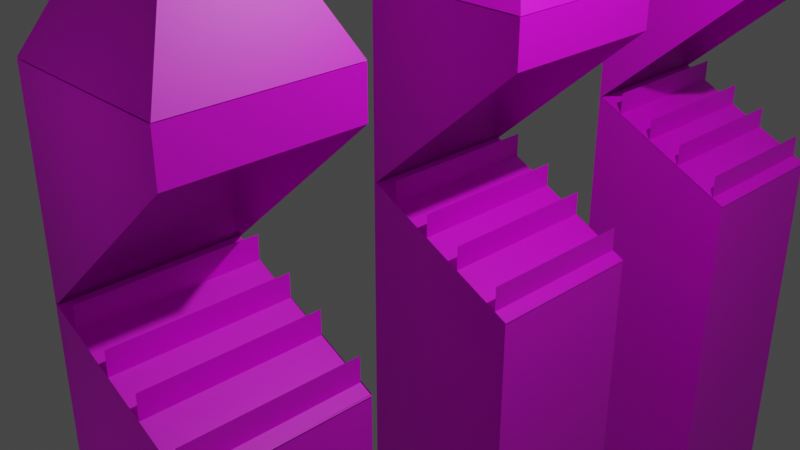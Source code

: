# Source: tower.blend  (saved by Blender 3.4.6; exported with 4.5.12 LTS)
import bpy
from mathutils import Matrix  # noqa: F401  (used for matrix-valued properties, if any)

bpy.ops.wm.read_factory_settings(use_empty=True)
scene = bpy.context.scene
scene.name = 'Scene'

# ---- collections
col_collection = bpy.data.collections.new('Collection'); scene.collection.children.link(col_collection)

# ---- images (referenced by path relative to the original .blend; pixels are not part of the script)
import os
ASSET_DIR = os.environ.get("B2B_ASSET_DIR", "")  # directory of the original .blend (textures are referenced by path, not embedded)
HERE = os.path.dirname(os.path.abspath(__file__))  # packed textures are extracted next to this script under _unpacked/

def load_image(name, relpath, width, height, colorspace="sRGB"):
    """Load a texture the original file referenced (path relative to the .blend, or extracted next to this script)."""
    p = next((c for c in (os.path.join(HERE, relpath), os.path.join(ASSET_DIR, relpath)) if relpath and os.path.exists(c)), "")
    if p:
        img = bpy.data.images.load(p, check_existing=True)
        img.name = name
    else:  # same state as the original file: an image datablock whose file is absent (Cycles renders it pink)
        img = bpy.data.images.new(name, width, height)
        img.source = "FILE"
        img.filepath = "//" + (relpath or name)
    img.colorspace_settings.name = colorspace
    return img
img_seat_jpeg = load_image('seat.jpeg', 'seat.jpeg', 1024, 1024, 'sRGB')
img_huffle_jpg = load_image('huffle.jpg', 'huffle.jpg', 1024, 1024, 'sRGB')
img_seat_jpeg_001 = load_image('seat.jpeg.001', 'seat.jpeg', 1024, 1024, 'sRGB')
img_slytherin_png = load_image('slytherin.png', 'slytherin.png', 1024, 1024, 'sRGB')
img_seat_jpeg_002 = load_image('seat.jpeg.002', 'seat.jpeg', 1024, 1024, 'sRGB')
img_griff_jpg = load_image('griff.jpg', 'griff.jpg', 1024, 1024, 'sRGB')
img_seat_jpeg_003 = load_image('seat.jpeg.003', 'seat.jpeg', 1024, 1024, 'sRGB')
img_raven_jpg_002 = load_image('raven.jpg.002', 'raven.jpg', 1024, 1024, 'sRGB')

# ---- materials (node trees are filled in below, after node groups)
mat_material_005 = bpy.data.materials.new('Material.005')
mat_material_005.use_transparent_shadow = False
mat_material = bpy.data.materials.new('Material')
mat_material.use_transparent_shadow = False
mat_material_004 = bpy.data.materials.new('Material.004')
mat_material_004.use_transparent_shadow = False
mat_material_006 = bpy.data.materials.new('Material.006')
mat_material_006.use_transparent_shadow = False
mat_material_007 = bpy.data.materials.new('Material.007')
mat_material_007.use_transparent_shadow = False
mat_material_001 = bpy.data.materials.new('Material.001')
mat_material_001.use_transparent_shadow = False
mat_material_011 = bpy.data.materials.new('Material.011')
mat_material_011.use_transparent_shadow = False
mat_material_012 = bpy.data.materials.new('Material.012')
mat_material_012.use_transparent_shadow = False
mat_material_013 = bpy.data.materials.new('Material.013')
mat_material_013.use_transparent_shadow = False
mat_material_014 = bpy.data.materials.new('Material.014')
mat_material_014.use_transparent_shadow = False
mat_material_015 = bpy.data.materials.new('Material.015')
mat_material_015.use_transparent_shadow = False
mat_material_008 = bpy.data.materials.new('Material.008')
mat_material_008.use_transparent_shadow = False
mat_material_016 = bpy.data.materials.new('Material.016')
mat_material_016.use_transparent_shadow = False
mat_material_017 = bpy.data.materials.new('Material.017')
mat_material_017.use_transparent_shadow = False
mat_material_018 = bpy.data.materials.new('Material.018')
mat_material_018.use_transparent_shadow = False
mat_material_019 = bpy.data.materials.new('Material.019')
mat_material_019.use_transparent_shadow = False
mat_material_020 = bpy.data.materials.new('Material.020')
mat_material_020.use_transparent_shadow = False
mat_material_010 = bpy.data.materials.new('Material.010')
mat_material_010.use_transparent_shadow = False
mat_material_021 = bpy.data.materials.new('Material.021')
mat_material_021.use_transparent_shadow = False
mat_material_022 = bpy.data.materials.new('Material.022')
mat_material_022.use_transparent_shadow = False
mat_material_023 = bpy.data.materials.new('Material.023')
mat_material_023.use_transparent_shadow = False
mat_material_024 = bpy.data.materials.new('Material.024')
mat_material_024.use_transparent_shadow = False
mat_material_025 = bpy.data.materials.new('Material.025')
mat_material_025.use_transparent_shadow = False
mat_material_009 = bpy.data.materials.new('Material.009')
mat_material_009.use_transparent_shadow = False

# ---- material node trees
mat_material_005.use_nodes = True; mat_material_005.node_tree.nodes.clear()
_N = mat_material_005.node_tree.nodes; _L = mat_material_005.node_tree.links
n0 = _N.new('ShaderNodeBsdfPrincipled'); n0.name = 'Principled BSDF'; n0.location = (10, 300)
n0.distribution = 'GGX'
n0.subsurface_method = 'RANDOM_WALK_SKIN'
n0.inputs[3].default_value = 1.45
n0.inputs[27].default_value = (0.0, 0.0, 0.0, 1.0)
n0.inputs[28].default_value = 1.0
n1 = _N.new('ShaderNodeOutputMaterial'); n1.name = 'Material Output'; n1.location = (300, 300)
n2 = _N.new('ShaderNodeTexImage'); n2.name = 'Image Texture'; n2.location = (-280, 280)
n2.image = img_seat_jpeg
_L.new(n0.outputs[0], n1.inputs[0])
_L.new(n2.outputs[0], n0.inputs[0])
n1.is_active_output = True
mat_material.use_nodes = True; mat_material.node_tree.nodes.clear()
_N = mat_material.node_tree.nodes; _L = mat_material.node_tree.links
n0 = _N.new('ShaderNodeBsdfPrincipled'); n0.name = 'Principled BSDF'; n0.location = (10, 300)
n0.distribution = 'GGX'
n0.subsurface_method = 'RANDOM_WALK_SKIN'
n0.inputs[3].default_value = 1.45
n0.inputs[27].default_value = (0.0, 0.0, 0.0, 1.0)
n0.inputs[28].default_value = 1.0
n1 = _N.new('ShaderNodeOutputMaterial'); n1.name = 'Material Output'; n1.location = (300, 300)
n2 = _N.new('ShaderNodeTexImage'); n2.name = 'Image Texture'; n2.location = (-280, 280)
n2.image = img_seat_jpeg
_L.new(n0.outputs[0], n1.inputs[0])
_L.new(n2.outputs[0], n0.inputs[0])
n1.is_active_output = True
mat_material_004.use_nodes = True; mat_material_004.node_tree.nodes.clear()
_N = mat_material_004.node_tree.nodes; _L = mat_material_004.node_tree.links
n0 = _N.new('ShaderNodeBsdfPrincipled'); n0.name = 'Principled BSDF'; n0.location = (10, 300)
n0.distribution = 'GGX'
n0.subsurface_method = 'RANDOM_WALK_SKIN'
n0.inputs[3].default_value = 1.45
n0.inputs[27].default_value = (0.0, 0.0, 0.0, 1.0)
n0.inputs[28].default_value = 1.0
n1 = _N.new('ShaderNodeOutputMaterial'); n1.name = 'Material Output'; n1.location = (300, 300)
n2 = _N.new('ShaderNodeTexImage'); n2.name = 'Image Texture'; n2.location = (-280, 280)
n2.image = img_seat_jpeg
_L.new(n0.outputs[0], n1.inputs[0])
_L.new(n2.outputs[0], n0.inputs[0])
n1.is_active_output = True
mat_material_006.use_nodes = True; mat_material_006.node_tree.nodes.clear()
_N = mat_material_006.node_tree.nodes; _L = mat_material_006.node_tree.links
n0 = _N.new('ShaderNodeBsdfPrincipled'); n0.name = 'Principled BSDF'; n0.location = (10, 300)
n0.distribution = 'GGX'
n0.subsurface_method = 'RANDOM_WALK_SKIN'
n0.inputs[3].default_value = 1.45
n0.inputs[27].default_value = (0.0, 0.0, 0.0, 1.0)
n0.inputs[28].default_value = 1.0
n1 = _N.new('ShaderNodeOutputMaterial'); n1.name = 'Material Output'; n1.location = (300, 300)
n2 = _N.new('ShaderNodeTexImage'); n2.name = 'Image Texture'; n2.location = (-280, 280)
n2.image = img_seat_jpeg
_L.new(n0.outputs[0], n1.inputs[0])
_L.new(n2.outputs[0], n0.inputs[0])
n1.is_active_output = True
mat_material_007.use_nodes = True; mat_material_007.node_tree.nodes.clear()
_N = mat_material_007.node_tree.nodes; _L = mat_material_007.node_tree.links
n0 = _N.new('ShaderNodeBsdfPrincipled'); n0.name = 'Principled BSDF'; n0.location = (10, 300)
n0.distribution = 'GGX'
n0.subsurface_method = 'RANDOM_WALK_SKIN'
n0.inputs[3].default_value = 1.45
n0.inputs[27].default_value = (0.0, 0.0, 0.0, 1.0)
n0.inputs[28].default_value = 1.0
n1 = _N.new('ShaderNodeOutputMaterial'); n1.name = 'Material Output'; n1.location = (300, 300)
n2 = _N.new('ShaderNodeTexImage'); n2.name = 'Image Texture'; n2.location = (-280, 280)
n2.image = img_seat_jpeg
_L.new(n0.outputs[0], n1.inputs[0])
_L.new(n2.outputs[0], n0.inputs[0])
n1.is_active_output = True
mat_material_001.use_nodes = True; mat_material_001.node_tree.nodes.clear()
_N = mat_material_001.node_tree.nodes; _L = mat_material_001.node_tree.links
n0 = _N.new('ShaderNodeBsdfPrincipled'); n0.name = 'Principled BSDF'; n0.location = (10, 300)
n0.distribution = 'GGX'
n0.subsurface_method = 'RANDOM_WALK_SKIN'
n0.inputs[3].default_value = 1.45
n0.inputs[27].default_value = (0.0, 0.0, 0.0, 1.0)
n0.inputs[28].default_value = 1.0
n1 = _N.new('ShaderNodeOutputMaterial'); n1.name = 'Material Output'; n1.location = (300, 300)
n2 = _N.new('ShaderNodeTexImage'); n2.name = 'Image Texture'; n2.location = (-280, 280)
n2.image = img_huffle_jpg
_L.new(n0.outputs[0], n1.inputs[0])
_L.new(n2.outputs[0], n0.inputs[0])
n1.is_active_output = True
mat_material_011.use_nodes = True; mat_material_011.node_tree.nodes.clear()
_N = mat_material_011.node_tree.nodes; _L = mat_material_011.node_tree.links
n0 = _N.new('ShaderNodeBsdfPrincipled'); n0.name = 'Principled BSDF'; n0.location = (10, 300)
n0.distribution = 'GGX'
n0.subsurface_method = 'RANDOM_WALK_SKIN'
n0.inputs[3].default_value = 1.45
n0.inputs[27].default_value = (0.0, 0.0, 0.0, 1.0)
n0.inputs[28].default_value = 1.0
n1 = _N.new('ShaderNodeOutputMaterial'); n1.name = 'Material Output'; n1.location = (300, 300)
n2 = _N.new('ShaderNodeTexImage'); n2.name = 'Image Texture'; n2.location = (-280, 280)
n2.image = img_seat_jpeg_001
_L.new(n0.outputs[0], n1.inputs[0])
_L.new(n2.outputs[0], n0.inputs[0])
n1.is_active_output = True
mat_material_012.use_nodes = True; mat_material_012.node_tree.nodes.clear()
_N = mat_material_012.node_tree.nodes; _L = mat_material_012.node_tree.links
n0 = _N.new('ShaderNodeBsdfPrincipled'); n0.name = 'Principled BSDF'; n0.location = (10, 300)
n0.distribution = 'GGX'
n0.subsurface_method = 'RANDOM_WALK_SKIN'
n0.inputs[3].default_value = 1.45
n0.inputs[27].default_value = (0.0, 0.0, 0.0, 1.0)
n0.inputs[28].default_value = 1.0
n1 = _N.new('ShaderNodeOutputMaterial'); n1.name = 'Material Output'; n1.location = (300, 300)
n2 = _N.new('ShaderNodeTexImage'); n2.name = 'Image Texture'; n2.location = (-280, 280)
n2.image = img_seat_jpeg_001
_L.new(n0.outputs[0], n1.inputs[0])
_L.new(n2.outputs[0], n0.inputs[0])
n1.is_active_output = True
mat_material_013.use_nodes = True; mat_material_013.node_tree.nodes.clear()
_N = mat_material_013.node_tree.nodes; _L = mat_material_013.node_tree.links
n0 = _N.new('ShaderNodeBsdfPrincipled'); n0.name = 'Principled BSDF'; n0.location = (10, 300)
n0.distribution = 'GGX'
n0.subsurface_method = 'RANDOM_WALK_SKIN'
n0.inputs[3].default_value = 1.45
n0.inputs[27].default_value = (0.0, 0.0, 0.0, 1.0)
n0.inputs[28].default_value = 1.0
n1 = _N.new('ShaderNodeOutputMaterial'); n1.name = 'Material Output'; n1.location = (300, 300)
n2 = _N.new('ShaderNodeTexImage'); n2.name = 'Image Texture'; n2.location = (-280, 280)
n2.image = img_seat_jpeg_001
_L.new(n0.outputs[0], n1.inputs[0])
_L.new(n2.outputs[0], n0.inputs[0])
n1.is_active_output = True
mat_material_014.use_nodes = True; mat_material_014.node_tree.nodes.clear()
_N = mat_material_014.node_tree.nodes; _L = mat_material_014.node_tree.links
n0 = _N.new('ShaderNodeBsdfPrincipled'); n0.name = 'Principled BSDF'; n0.location = (10, 300)
n0.distribution = 'GGX'
n0.subsurface_method = 'RANDOM_WALK_SKIN'
n0.inputs[3].default_value = 1.45
n0.inputs[27].default_value = (0.0, 0.0, 0.0, 1.0)
n0.inputs[28].default_value = 1.0
n1 = _N.new('ShaderNodeOutputMaterial'); n1.name = 'Material Output'; n1.location = (300, 300)
n2 = _N.new('ShaderNodeTexImage'); n2.name = 'Image Texture'; n2.location = (-280, 280)
n2.image = img_seat_jpeg_001
_L.new(n0.outputs[0], n1.inputs[0])
_L.new(n2.outputs[0], n0.inputs[0])
n1.is_active_output = True
mat_material_015.use_nodes = True; mat_material_015.node_tree.nodes.clear()
_N = mat_material_015.node_tree.nodes; _L = mat_material_015.node_tree.links
n0 = _N.new('ShaderNodeBsdfPrincipled'); n0.name = 'Principled BSDF'; n0.location = (10, 300)
n0.distribution = 'GGX'
n0.subsurface_method = 'RANDOM_WALK_SKIN'
n0.inputs[3].default_value = 1.45
n0.inputs[27].default_value = (0.0, 0.0, 0.0, 1.0)
n0.inputs[28].default_value = 1.0
n1 = _N.new('ShaderNodeOutputMaterial'); n1.name = 'Material Output'; n1.location = (300, 300)
n2 = _N.new('ShaderNodeTexImage'); n2.name = 'Image Texture'; n2.location = (-280, 280)
n2.image = img_seat_jpeg_001
_L.new(n0.outputs[0], n1.inputs[0])
_L.new(n2.outputs[0], n0.inputs[0])
n1.is_active_output = True
mat_material_008.use_nodes = True; mat_material_008.node_tree.nodes.clear()
_N = mat_material_008.node_tree.nodes; _L = mat_material_008.node_tree.links
n0 = _N.new('ShaderNodeBsdfPrincipled'); n0.name = 'Principled BSDF'; n0.location = (10, 300)
n0.distribution = 'GGX'
n0.subsurface_method = 'RANDOM_WALK_SKIN'
n0.inputs[3].default_value = 1.45
n0.inputs[27].default_value = (0.0, 0.0, 0.0, 1.0)
n0.inputs[28].default_value = 1.0
n1 = _N.new('ShaderNodeOutputMaterial'); n1.name = 'Material Output'; n1.location = (300, 300)
n2 = _N.new('ShaderNodeTexImage'); n2.name = 'Image Texture'; n2.location = (-280, 280)
n2.image = img_slytherin_png
_L.new(n0.outputs[0], n1.inputs[0])
_L.new(n2.outputs[0], n0.inputs[0])
n1.is_active_output = True
mat_material_016.use_nodes = True; mat_material_016.node_tree.nodes.clear()
_N = mat_material_016.node_tree.nodes; _L = mat_material_016.node_tree.links
n0 = _N.new('ShaderNodeBsdfPrincipled'); n0.name = 'Principled BSDF'; n0.location = (10, 300)
n0.distribution = 'GGX'
n0.subsurface_method = 'RANDOM_WALK_SKIN'
n0.inputs[3].default_value = 1.45
n0.inputs[27].default_value = (0.0, 0.0, 0.0, 1.0)
n0.inputs[28].default_value = 1.0
n1 = _N.new('ShaderNodeOutputMaterial'); n1.name = 'Material Output'; n1.location = (300, 300)
n2 = _N.new('ShaderNodeTexImage'); n2.name = 'Image Texture'; n2.location = (-280, 280)
n2.image = img_seat_jpeg_002
_L.new(n0.outputs[0], n1.inputs[0])
_L.new(n2.outputs[0], n0.inputs[0])
n1.is_active_output = True
mat_material_017.use_nodes = True; mat_material_017.node_tree.nodes.clear()
_N = mat_material_017.node_tree.nodes; _L = mat_material_017.node_tree.links
n0 = _N.new('ShaderNodeBsdfPrincipled'); n0.name = 'Principled BSDF'; n0.location = (10, 300)
n0.distribution = 'GGX'
n0.subsurface_method = 'RANDOM_WALK_SKIN'
n0.inputs[3].default_value = 1.45
n0.inputs[27].default_value = (0.0, 0.0, 0.0, 1.0)
n0.inputs[28].default_value = 1.0
n1 = _N.new('ShaderNodeOutputMaterial'); n1.name = 'Material Output'; n1.location = (300, 300)
n2 = _N.new('ShaderNodeTexImage'); n2.name = 'Image Texture'; n2.location = (-280, 280)
n2.image = img_seat_jpeg_002
_L.new(n0.outputs[0], n1.inputs[0])
_L.new(n2.outputs[0], n0.inputs[0])
n1.is_active_output = True
mat_material_018.use_nodes = True; mat_material_018.node_tree.nodes.clear()
_N = mat_material_018.node_tree.nodes; _L = mat_material_018.node_tree.links
n0 = _N.new('ShaderNodeBsdfPrincipled'); n0.name = 'Principled BSDF'; n0.location = (10, 300)
n0.distribution = 'GGX'
n0.subsurface_method = 'RANDOM_WALK_SKIN'
n0.inputs[3].default_value = 1.45
n0.inputs[27].default_value = (0.0, 0.0, 0.0, 1.0)
n0.inputs[28].default_value = 1.0
n1 = _N.new('ShaderNodeOutputMaterial'); n1.name = 'Material Output'; n1.location = (300, 300)
n2 = _N.new('ShaderNodeTexImage'); n2.name = 'Image Texture'; n2.location = (-280, 280)
n2.image = img_seat_jpeg_002
_L.new(n0.outputs[0], n1.inputs[0])
_L.new(n2.outputs[0], n0.inputs[0])
n1.is_active_output = True
mat_material_019.use_nodes = True; mat_material_019.node_tree.nodes.clear()
_N = mat_material_019.node_tree.nodes; _L = mat_material_019.node_tree.links
n0 = _N.new('ShaderNodeBsdfPrincipled'); n0.name = 'Principled BSDF'; n0.location = (10, 300)
n0.distribution = 'GGX'
n0.subsurface_method = 'RANDOM_WALK_SKIN'
n0.inputs[3].default_value = 1.45
n0.inputs[27].default_value = (0.0, 0.0, 0.0, 1.0)
n0.inputs[28].default_value = 1.0
n1 = _N.new('ShaderNodeOutputMaterial'); n1.name = 'Material Output'; n1.location = (300, 300)
n2 = _N.new('ShaderNodeTexImage'); n2.name = 'Image Texture'; n2.location = (-280, 280)
n2.image = img_seat_jpeg_002
_L.new(n0.outputs[0], n1.inputs[0])
_L.new(n2.outputs[0], n0.inputs[0])
n1.is_active_output = True
mat_material_020.use_nodes = True; mat_material_020.node_tree.nodes.clear()
_N = mat_material_020.node_tree.nodes; _L = mat_material_020.node_tree.links
n0 = _N.new('ShaderNodeBsdfPrincipled'); n0.name = 'Principled BSDF'; n0.location = (10, 300)
n0.distribution = 'GGX'
n0.subsurface_method = 'RANDOM_WALK_SKIN'
n0.inputs[3].default_value = 1.45
n0.inputs[27].default_value = (0.0, 0.0, 0.0, 1.0)
n0.inputs[28].default_value = 1.0
n1 = _N.new('ShaderNodeOutputMaterial'); n1.name = 'Material Output'; n1.location = (300, 300)
n2 = _N.new('ShaderNodeTexImage'); n2.name = 'Image Texture'; n2.location = (-280, 280)
n2.image = img_seat_jpeg_002
_L.new(n0.outputs[0], n1.inputs[0])
_L.new(n2.outputs[0], n0.inputs[0])
n1.is_active_output = True
mat_material_010.use_nodes = True; mat_material_010.node_tree.nodes.clear()
_N = mat_material_010.node_tree.nodes; _L = mat_material_010.node_tree.links
n0 = _N.new('ShaderNodeBsdfPrincipled'); n0.name = 'Principled BSDF'; n0.location = (10, 300)
n0.distribution = 'GGX'
n0.subsurface_method = 'RANDOM_WALK_SKIN'
n0.inputs[3].default_value = 1.45
n0.inputs[27].default_value = (0.0, 0.0, 0.0, 1.0)
n0.inputs[28].default_value = 1.0
n1 = _N.new('ShaderNodeOutputMaterial'); n1.name = 'Material Output'; n1.location = (300, 300)
n2 = _N.new('ShaderNodeTexImage'); n2.name = 'Image Texture'; n2.location = (-280, 280)
n2.image = img_griff_jpg
_L.new(n0.outputs[0], n1.inputs[0])
_L.new(n2.outputs[0], n0.inputs[0])
n1.is_active_output = True
mat_material_021.use_nodes = True; mat_material_021.node_tree.nodes.clear()
_N = mat_material_021.node_tree.nodes; _L = mat_material_021.node_tree.links
n0 = _N.new('ShaderNodeBsdfPrincipled'); n0.name = 'Principled BSDF'; n0.location = (10, 300)
n0.distribution = 'GGX'
n0.subsurface_method = 'RANDOM_WALK_SKIN'
n0.inputs[3].default_value = 1.45
n0.inputs[27].default_value = (0.0, 0.0, 0.0, 1.0)
n0.inputs[28].default_value = 1.0
n1 = _N.new('ShaderNodeOutputMaterial'); n1.name = 'Material Output'; n1.location = (300, 300)
n2 = _N.new('ShaderNodeTexImage'); n2.name = 'Image Texture'; n2.location = (-280, 280)
n2.image = img_seat_jpeg_003
_L.new(n0.outputs[0], n1.inputs[0])
_L.new(n2.outputs[0], n0.inputs[0])
n1.is_active_output = True
mat_material_022.use_nodes = True; mat_material_022.node_tree.nodes.clear()
_N = mat_material_022.node_tree.nodes; _L = mat_material_022.node_tree.links
n0 = _N.new('ShaderNodeBsdfPrincipled'); n0.name = 'Principled BSDF'; n0.location = (10, 300)
n0.distribution = 'GGX'
n0.subsurface_method = 'RANDOM_WALK_SKIN'
n0.inputs[3].default_value = 1.45
n0.inputs[27].default_value = (0.0, 0.0, 0.0, 1.0)
n0.inputs[28].default_value = 1.0
n1 = _N.new('ShaderNodeOutputMaterial'); n1.name = 'Material Output'; n1.location = (300, 300)
n2 = _N.new('ShaderNodeTexImage'); n2.name = 'Image Texture'; n2.location = (-280, 280)
n2.image = img_seat_jpeg_003
_L.new(n0.outputs[0], n1.inputs[0])
_L.new(n2.outputs[0], n0.inputs[0])
n1.is_active_output = True
mat_material_023.use_nodes = True; mat_material_023.node_tree.nodes.clear()
_N = mat_material_023.node_tree.nodes; _L = mat_material_023.node_tree.links
n0 = _N.new('ShaderNodeBsdfPrincipled'); n0.name = 'Principled BSDF'; n0.location = (10, 300)
n0.distribution = 'GGX'
n0.subsurface_method = 'RANDOM_WALK_SKIN'
n0.inputs[3].default_value = 1.45
n0.inputs[27].default_value = (0.0, 0.0, 0.0, 1.0)
n0.inputs[28].default_value = 1.0
n1 = _N.new('ShaderNodeOutputMaterial'); n1.name = 'Material Output'; n1.location = (300, 300)
n2 = _N.new('ShaderNodeTexImage'); n2.name = 'Image Texture'; n2.location = (-280, 280)
n2.image = img_seat_jpeg_003
_L.new(n0.outputs[0], n1.inputs[0])
_L.new(n2.outputs[0], n0.inputs[0])
n1.is_active_output = True
mat_material_024.use_nodes = True; mat_material_024.node_tree.nodes.clear()
_N = mat_material_024.node_tree.nodes; _L = mat_material_024.node_tree.links
n0 = _N.new('ShaderNodeBsdfPrincipled'); n0.name = 'Principled BSDF'; n0.location = (10, 300)
n0.distribution = 'GGX'
n0.subsurface_method = 'RANDOM_WALK_SKIN'
n0.inputs[3].default_value = 1.45
n0.inputs[27].default_value = (0.0, 0.0, 0.0, 1.0)
n0.inputs[28].default_value = 1.0
n1 = _N.new('ShaderNodeOutputMaterial'); n1.name = 'Material Output'; n1.location = (300, 300)
n2 = _N.new('ShaderNodeTexImage'); n2.name = 'Image Texture'; n2.location = (-280, 280)
n2.image = img_seat_jpeg_003
_L.new(n0.outputs[0], n1.inputs[0])
_L.new(n2.outputs[0], n0.inputs[0])
n1.is_active_output = True
mat_material_025.use_nodes = True; mat_material_025.node_tree.nodes.clear()
_N = mat_material_025.node_tree.nodes; _L = mat_material_025.node_tree.links
n0 = _N.new('ShaderNodeBsdfPrincipled'); n0.name = 'Principled BSDF'; n0.location = (10, 300)
n0.distribution = 'GGX'
n0.subsurface_method = 'RANDOM_WALK_SKIN'
n0.inputs[3].default_value = 1.45
n0.inputs[27].default_value = (0.0, 0.0, 0.0, 1.0)
n0.inputs[28].default_value = 1.0
n1 = _N.new('ShaderNodeOutputMaterial'); n1.name = 'Material Output'; n1.location = (300, 300)
n2 = _N.new('ShaderNodeTexImage'); n2.name = 'Image Texture'; n2.location = (-280, 280)
n2.image = img_seat_jpeg_003
_L.new(n0.outputs[0], n1.inputs[0])
_L.new(n2.outputs[0], n0.inputs[0])
n1.is_active_output = True
mat_material_009.use_nodes = True; mat_material_009.node_tree.nodes.clear()
_N = mat_material_009.node_tree.nodes; _L = mat_material_009.node_tree.links
n0 = _N.new('ShaderNodeBsdfPrincipled'); n0.name = 'Principled BSDF'; n0.location = (10, 300)
n0.distribution = 'GGX'
n0.subsurface_method = 'RANDOM_WALK_SKIN'
n0.inputs[3].default_value = 1.45
n0.inputs[27].default_value = (0.0, 0.0, 0.0, 1.0)
n0.inputs[28].default_value = 1.0
n1 = _N.new('ShaderNodeOutputMaterial'); n1.name = 'Material Output'; n1.location = (300, 300)
n2 = _N.new('ShaderNodeTexImage'); n2.name = 'Image Texture'; n2.location = (-280, 280)
n2.image = img_raven_jpg_002
_L.new(n0.outputs[0], n1.inputs[0])
_L.new(n2.outputs[0], n0.inputs[0])
n1.is_active_output = True

# ---- world
world_world = bpy.data.worlds.new('World'); scene.world = world_world
world_world.use_nodes = True; world_world.node_tree.nodes.clear()
_N = world_world.node_tree.nodes; _L = world_world.node_tree.links
n0 = _N.new('ShaderNodeOutputWorld'); n0.name = 'World Output'; n0.location = (300, 300)
n1 = _N.new('ShaderNodeBackground'); n1.name = 'Background'; n1.location = (10, 300)
n1.inputs[0].default_value = (0.05088, 0.05088, 0.05088, 1.0)
_L.new(n1.outputs[0], n0.inputs[0])
n0.is_active_output = True
world_world.color = (0.05088, 0.05088, 0.05088)
world_world.use_sun_shadow = False
world_world.sun_shadow_jitter_overblur = 0.0

# ---- cameras
cam_camera = bpy.data.cameras.new('Camera')
cam_camera.clip_end = 100.0
cam_camera.ortho_scale = 7.314

# ---- lights
light_light = bpy.data.lights.new('Light', 'POINT')
light_light.transmission_factor = 0.0
light_light.energy = 1000.0
light_light.shadow_soft_size = 0.1
light_light.shadow_maximum_resolution = 0.006
light_light.use_absolute_resolution = True

# ---- meshes
me_plane_005 = bpy.data.meshes.new('Plane.005')
me_plane_005.from_pydata([(-1.0, -1.0, 0.0), (1.0, -1.0, 0.0), (-1.0, 1.0, 0.0), (1.0, 1.0, 0.0), (-0.1085, -1.0, -0.3164), (6.148, -1.0, 1.651), (-0.1085, 1.0, -0.3164), (6.148, 1.0, 1.651), (3.688, -1.0, 1.495), (5.688, -1.0, 1.495), (3.688, 1.0, 1.495), (5.688, 1.0, 1.495), (0.5684, -1.0, 0.4822), (2.568, -1.0, 0.4822), (0.5684, 1.0, 0.4822), (2.568, 1.0, 0.4822), (1.977, -1.0, 0.9404), (3.977, -1.0, 0.9404), (1.977, 1.0, 0.9404), (3.977, 1.0, 0.9404), (-34.03, -0.04836, 0.641), (-32.34, 1.953, 0.641), (-30.9, -0.04602, 0.641), (44.02, -0.9942, -0.359), (44.02, 1.006, -0.359), (44.02, -0.9942, 1.641), (44.02, 1.006, 1.641), (-0.1196, 1.006, -0.359), (6.048, 1.006, 1.641), (-0.2222, -0.9942, -0.359), (6.17, -0.9942, 1.641), (-15.3, 1.003, 1.643), (-15.3, -0.9966, 1.639), (-15.3, 1.008, -0.3566), (-15.3, -0.9918, -0.3614), (0.0676, -0.9918, -0.3614), (0.1896, 1.008, -0.3566), (-11.8, 1.003, 1.643), (-11.82, -0.9966, 1.639), (-15.39, -0.9942, -0.359), (-28.72, 0.005792, 0.641), (-15.39, 1.006, -0.359), (-15.39, -0.9942, 1.641), (-15.39, 1.006, 1.641), (-27.32, 0.05579, 0.641), (-31.32, 0.05579, 0.641), (-27.32, 0.05483, 0.6507), (-31.32, 0.05483, 0.6507), (-27.32, 0.05199, 0.6601), (-31.32, 0.05199, 0.6601), (-27.32, 0.04737, 0.6688), (-31.32, 0.04737, 0.6688), (-27.32, 0.04115, 0.6763), (-31.32, 0.04115, 0.6763), (-27.32, 0.03357, 0.6825), (-31.32, 0.03357, 0.6825), (-27.32, 0.02493, 0.6872), (-31.32, 0.02493, 0.6872), (-27.32, 0.01555, 0.69), (-31.32, 0.01555, 0.69), (-27.32, 0.005792, 0.691), (-31.32, 0.005792, 0.691), (-27.32, -0.003963, 0.69), (-31.32, -0.003963, 0.69), (-27.32, -0.01334, 0.6872), (-31.32, -0.01334, 0.6872), (-27.32, -0.02199, 0.6825), (-31.32, -0.02199, 0.6825), (-27.32, -0.02956, 0.6763), (-31.32, -0.02956, 0.6763), (-27.32, -0.03578, 0.6688), (-31.32, -0.03578, 0.6688), (-27.32, -0.0404, 0.6601), (-31.32, -0.0404, 0.6601), (-27.32, -0.04325, 0.6507), (-31.32, -0.04325, 0.6507), (-27.32, -0.04421, 0.641), (-31.32, -0.04421, 0.641), (-27.32, -0.04325, 0.6312), (-31.32, -0.04325, 0.6312), (-27.32, -0.0404, 0.6218), (-31.32, -0.0404, 0.6218), (-27.32, -0.03578, 0.6132), (-31.32, -0.03578, 0.6132), (-27.32, -0.02956, 0.6056), (-31.32, -0.02956, 0.6056), (-27.32, -0.02199, 0.5994), (-31.32, -0.02199, 0.5994), (-27.32, -0.01334, 0.5948), (-31.32, -0.01334, 0.5948), (-27.32, -0.003963, 0.5919), (-31.32, -0.003963, 0.5919), (-27.32, 0.005792, 0.591), (-31.32, 0.005792, 0.591), (-27.32, 0.01555, 0.5919), (-31.32, 0.01555, 0.5919), (-27.32, 0.02493, 0.5948), (-31.32, 0.02493, 0.5948), (-27.32, 0.03357, 0.5994), (-31.32, 0.03357, 0.5994), (-27.32, 0.04115, 0.6056), (-31.32, 0.04115, 0.6056), (-27.32, 0.04737, 0.6132), (-31.32, 0.04737, 0.6132), (-27.32, 0.05199, 0.6218), (-31.32, 0.05199, 0.6218), (-27.32, 0.05483, 0.6312), (-31.32, 0.05483, 0.6312)], [], [(0, 1, 3, 2), (4, 5, 7, 6), (8, 9, 11, 10), (12, 13, 15, 14), (16, 17, 19, 18), (21, 20, 22), (23, 29, 27, 24), (24, 27, 28, 26), (26, 28, 30, 25), (25, 30, 29, 23), (24, 26, 25, 23), (34, 32, 31, 33), (36, 35, 34, 33), (37, 36, 33, 31), (38, 37, 31, 32), (38, 32, 34, 35), (39, 40, 41), (41, 40, 43), (43, 40, 42), (42, 40, 39), (41, 43, 42, 39), (44, 45, 47, 46), (46, 47, 49, 48), (48, 49, 51, 50), (50, 51, 53, 52), (52, 53, 55, 54), (54, 55, 57, 56), (56, 57, 59, 58), (58, 59, 61, 60), (60, 61, 63, 62), (62, 63, 65, 64), (64, 65, 67, 66), (66, 67, 69, 68), (68, 69, 71, 70), (70, 71, 73, 72), (72, 73, 75, 74), (74, 75, 77, 76), (76, 77, 79, 78), (78, 79, 81, 80), (80, 81, 83, 82), (82, 83, 85, 84), (84, 85, 87, 86), (86, 87, 89, 88), (88, 89, 91, 90), (90, 91, 93, 92), (92, 93, 95, 94), (94, 95, 97, 96), (96, 97, 99, 98), (98, 99, 101, 100), (100, 101, 103, 102), (102, 103, 105, 104), (47, 45, 107, 105, 103, 101, 99, 97, 95, 93, 91, 89, 87, 85, 83, 81, 79, 77, 75, 73, 71, 69, 67, 65, 63, 61, 59, 57, 55, 53, 51, 49), (104, 105, 107, 106), (106, 107, 45, 44), (44, 46, 48, 50, 52, 54, 56, 58, 60, 62, 64, 66, 68, 70, 72, 74, 76, 78, 80, 82, 84, 86, 88, 90, 92, 94, 96, 98, 100, 102, 104, 106)])
me_plane_005.polygons.foreach_set('material_index', [0, 1, 2, 3, 4, 5, 5, 5, 5, 5, 5, 5, 5, 5, 5, 5, 5, 5, 5, 5, 5, 5, 5, 5, 5, 5, 5, 5, 5, 5, 5, 5, 5, 5, 5, 5, 5, 5, 5, 5, 5, 5, 5, 5, 5, 5, 5, 5, 5, 5, 5, 5, 5, 5, 5])
_uv = me_plane_005.uv_layers.new(name='UVMap')
_uv.uv.foreach_set('vector', [0.0, 0.0, 1.0, 0.0, 1.0, 1.0, 0.0, 1.0, 0.0, 0.0, 1.0, 0.0, 1.0, 1.0, 0.0, 1.0, 0.0, 0.0, 1.0, 0.0, 1.0, 1.0, 0.0, 1.0, 0.0, 0.0, 1.0, 0.0, 1.0, 1.0, 0.0, 1.0, 0.0, 0.0, 1.0, 0.0, 1.0, 1.0, 0.0, 1.0, 0.0, 0.4257, 1.0, 0.294, 1.0, 0.5286, 0.375, 0.0, 0.5824, 0.0, 0.5819, 0.25, 0.375, 0.25, 0.375, 0.25, 0.5819, 0.25, 0.553, 0.5, 0.375, 0.5, 0.375, 0.5, 0.553, 0.5, 0.5524, 0.75, 0.375, 0.75, 0.375, 0.75, 0.5524, 0.75, 0.5824, 1.0, 0.375, 1.0, 0.125, 0.5, 0.375, 0.5, 0.375, 0.75, 0.125, 0.75, 0.625, 0.5, 0.875, 0.5, 0.875, 0.75, 0.625, 0.75, 0.5524, 0.75, 0.553, 0.5, 0.625, 0.5, 0.625, 0.75, 0.6086, 1.0, 0.5524, 0.75, 0.625, 0.75, 0.625, 1.0, 0.6087, 0.25, 0.6086, 0.0, 0.625, 0.0, 0.625, 0.25, 0.6087, 0.25, 0.625, 0.25, 0.625, 0.5, 0.553, 0.5, 0.375, 0.0, 0.625, 0.25, 0.375, 0.25, 0.375, 0.25, 0.625, 0.5, 0.375, 0.5, 0.375, 0.5, 0.625, 0.75, 0.375, 0.75, 0.375, 0.75, 0.625, 1.0, 0.375, 1.0, 0.125, 0.5, 0.375, 0.5, 0.375, 0.75, 0.125, 0.75, 1.0, 0.5, 1.0, 1.0, 0.9688, 1.0, 0.9688, 0.5, 0.9688, 0.5, 0.9688, 1.0, 0.9375, 1.0, 0.9375, 0.5, 0.9375, 0.5, 0.9375, 1.0, 0.9062, 1.0, 0.9062, 0.5, 0.9062, 0.5, 0.9062, 1.0, 0.875, 1.0, 0.875, 0.5, 0.875, 0.5, 0.875, 1.0, 0.8438, 1.0, 0.8438, 0.5, 0.8438, 0.5, 0.8438, 1.0, 0.8125, 1.0, 0.8125, 0.5, 0.8125, 0.5, 0.8125, 1.0, 0.7812, 1.0, 0.7812, 0.5, 0.7812, 0.5, 0.7812, 1.0, 0.75, 1.0, 0.75, 0.5, 0.75, 0.5, 0.75, 1.0, 0.7188, 1.0, 0.7188, 0.5, 0.7188, 0.5, 0.7188, 1.0, 0.6875, 1.0, 0.6875, 0.5, 0.6875, 0.5, 0.6875, 1.0, 0.6562, 1.0, 0.6562, 0.5, 0.6562, 0.5, 0.6562, 1.0, 0.625, 1.0, 0.625, 0.5, 0.625, 0.5, 0.625, 1.0, 0.5938, 1.0, 0.5938, 0.5, 0.5938, 0.5, 0.5938, 1.0, 0.5625, 1.0, 0.5625, 0.5, 0.5625, 0.5, 0.5625, 1.0, 0.5312, 1.0, 0.5312, 0.5, 0.5312, 0.5, 0.5312, 1.0, 0.5, 1.0, 0.5, 0.5, 0.5, 0.5, 0.5, 1.0, 0.4688, 1.0, 0.4688, 0.5, 0.4688, 0.5, 0.4688, 1.0, 0.4375, 1.0, 0.4375, 0.5, 0.4375, 0.5, 0.4375, 1.0, 0.4062, 1.0, 0.4062, 0.5, 0.4062, 0.5, 0.4062, 1.0, 0.375, 1.0, 0.375, 0.5, 0.375, 0.5, 0.375, 1.0, 0.3438, 1.0, 0.3438, 0.5, 0.3438, 0.5, 0.3438, 1.0, 0.3125, 1.0, 0.3125, 0.5, 0.3125, 0.5, 0.3125, 1.0, 0.2812, 1.0, 0.2812, 0.5, 0.2812, 0.5, 0.2812, 1.0, 0.25, 1.0, 0.25, 0.5, 0.25, 0.5, 0.25, 1.0, 0.2188, 1.0, 0.2188, 0.5, 0.2188, 0.5, 0.2188, 1.0, 0.1875, 1.0, 0.1875, 0.5, 0.1875, 0.5, 0.1875, 1.0, 0.1562, 1.0, 0.1562, 0.5, 0.1562, 0.5, 0.1562, 1.0, 0.125, 1.0, 0.125, 0.5, 0.125, 0.5, 0.125, 1.0, 0.09375, 1.0, 0.09375, 0.5, 0.09375, 0.5, 0.09375, 1.0, 0.0625, 1.0, 0.0625, 0.5, 0.2968, 0.4854, 0.25, 0.49, 0.2032, 0.4854, 0.1582, 0.4717, 0.1167, 0.4496, 0.08029, 0.4197, 0.05045, 0.3833, 0.02827, 0.3418, 0.01461, 0.2968, 0.01, 0.25, 0.01461, 0.2032, 0.02827, 0.1582, 0.05045, 0.1167, 0.08029, 0.08029, 0.1167, 0.05045, 0.1582, 0.02827, 0.2032, 0.01461, 0.25, 0.01, 0.2968, 0.01461, 0.3418, 0.02827, 0.3833, 0.05045, 0.4197, 0.08029, 0.4496, 0.1167, 0.4717, 0.1582, 0.4854, 0.2032, 0.49, 0.25, 0.4854, 0.2968, 0.4717, 0.3418, 0.4496, 0.3833, 0.4197, 0.4197, 0.3833, 0.4496, 0.3418, 0.4717, 0.0625, 0.5, 0.0625, 1.0, 0.03125, 1.0, 0.03125, 0.5, 0.03125, 0.5, 0.03125, 1.0, 0.0, 1.0, 0.0, 0.5, 0.75, 0.49, 0.7968, 0.4854, 0.8418, 0.4717, 0.8833, 0.4496, 0.9197, 0.4197, 0.9496, 0.3833, 0.9717, 0.3418, 0.9854, 0.2968, 0.99, 0.25, 0.9854, 0.2032, 0.9717, 0.1582, 0.9496, 0.1167, 0.9197, 0.08029, 0.8833, 0.05045, 0.8418, 0.02827, 0.7968, 0.01461, 0.75, 0.01, 0.7032, 0.01461, 0.6582, 0.02827, 0.6167, 0.05045, 0.5803, 0.08029, 0.5504, 0.1167, 0.5283, 0.1582, 0.5146, 0.2032, 0.51, 0.25, 0.5146, 0.2968, 0.5283, 0.3418, 0.5504, 0.3833, 0.5803, 0.4197, 0.6167, 0.4496, 0.6582, 0.4717, 0.7032, 0.4854])
me_plane_005.materials.append(mat_material_005)
me_plane_005.materials.append(mat_material)
me_plane_005.materials.append(mat_material_004)
me_plane_005.materials.append(mat_material_006)
me_plane_005.materials.append(mat_material_007)
me_plane_005.materials.append(mat_material_001)
me_plane_005.update()
me_plane_011 = bpy.data.meshes.new('Plane.011')
me_plane_011.from_pydata([(-1.0, -1.0, 0.0), (1.0, -1.0, 0.0), (-1.0, 1.0, 0.0), (1.0, 1.0, 0.0), (-0.1085, -1.0, -0.3164), (6.148, -1.0, 1.651), (-0.1085, 1.0, -0.3164), (6.148, 1.0, 1.651), (3.688, -1.0, 1.495), (5.688, -1.0, 1.495), (3.688, 1.0, 1.495), (5.688, 1.0, 1.495), (0.5684, -1.0, 0.4822), (2.568, -1.0, 0.4822), (0.5684, 1.0, 0.4822), (2.568, 1.0, 0.4822), (1.977, -1.0, 0.9404), (3.977, -1.0, 0.9404), (1.977, 1.0, 0.9404), (3.977, 1.0, 0.9404), (-34.03, -0.04453, 0.641), (-32.34, 1.957, 0.641), (-30.9, -0.04219, 0.641), (44.02, -0.9904, -0.359), (44.02, 1.01, -0.359), (44.02, -0.9904, 1.641), (44.02, 1.01, 1.641), (-0.1196, 1.01, -0.359), (6.048, 1.01, 1.641), (-0.2222, -0.9904, -0.359), (6.17, -0.9904, 1.641), (-15.3, 1.007, 1.643), (-15.3, -0.9928, 1.639), (-15.3, 1.012, -0.3566), (-15.3, -0.988, -0.3614), (0.0676, -0.988, -0.3614), (0.1896, 1.012, -0.3566), (-11.8, 1.007, 1.643), (-11.82, -0.9928, 1.639), (-15.39, -0.9904, -0.359), (-28.72, 0.009622, 0.641), (-15.39, 1.01, -0.359), (-15.39, -0.9904, 1.641), (-15.39, 1.01, 1.641), (-27.32, 0.05962, 0.641), (-31.32, 0.05962, 0.641), (-27.32, 0.05866, 0.6507), (-31.32, 0.05866, 0.6507), (-27.32, 0.05582, 0.6601), (-31.32, 0.05582, 0.6601), (-27.32, 0.0512, 0.6688), (-31.32, 0.0512, 0.6688), (-27.32, 0.04498, 0.6763), (-31.32, 0.04498, 0.6763), (-27.32, 0.0374, 0.6825), (-31.32, 0.0374, 0.6825), (-27.32, 0.02876, 0.6872), (-31.32, 0.02876, 0.6872), (-27.32, 0.01938, 0.69), (-31.32, 0.01938, 0.69), (-27.32, 0.009622, 0.691), (-31.32, 0.009622, 0.691), (-27.32, -0.0001327, 0.69), (-31.32, -0.0001327, 0.69), (-27.32, -0.009512, 0.6872), (-31.32, -0.009512, 0.6872), (-27.32, -0.01816, 0.6825), (-31.32, -0.01816, 0.6825), (-27.32, -0.02573, 0.6763), (-31.32, -0.02573, 0.6763), (-27.32, -0.03195, 0.6688), (-31.32, -0.03195, 0.6688), (-27.32, -0.03657, 0.6601), (-31.32, -0.03657, 0.6601), (-27.32, -0.03942, 0.6507), (-31.32, -0.03942, 0.6507), (-27.32, -0.04038, 0.641), (-31.32, -0.04038, 0.641), (-27.32, -0.03942, 0.6312), (-31.32, -0.03942, 0.6312), (-27.32, -0.03657, 0.6218), (-31.32, -0.03657, 0.6218), (-27.32, -0.03195, 0.6132), (-31.32, -0.03195, 0.6132), (-27.32, -0.02573, 0.6056), (-31.32, -0.02573, 0.6056), (-27.32, -0.01816, 0.5994), (-31.32, -0.01816, 0.5994), (-27.32, -0.009512, 0.5948), (-31.32, -0.009512, 0.5948), (-27.32, -0.0001327, 0.5919), (-31.32, -0.0001327, 0.5919), (-27.32, 0.009622, 0.591), (-31.32, 0.009622, 0.591), (-27.32, 0.01938, 0.5919), (-31.32, 0.01938, 0.5919), (-27.32, 0.02876, 0.5948), (-31.32, 0.02876, 0.5948), (-27.32, 0.0374, 0.5994), (-31.32, 0.0374, 0.5994), (-27.32, 0.04498, 0.6056), (-31.32, 0.04498, 0.6056), (-27.32, 0.0512, 0.6132), (-31.32, 0.0512, 0.6132), (-27.32, 0.05582, 0.6218), (-31.32, 0.05582, 0.6218), (-27.32, 0.05866, 0.6312), (-31.32, 0.05866, 0.6312)], [], [(0, 1, 3, 2), (4, 5, 7, 6), (8, 9, 11, 10), (12, 13, 15, 14), (16, 17, 19, 18), (21, 20, 22), (23, 29, 27, 24), (24, 27, 28, 26), (26, 28, 30, 25), (25, 30, 29, 23), (24, 26, 25, 23), (34, 32, 31, 33), (36, 35, 34, 33), (37, 36, 33, 31), (38, 37, 31, 32), (38, 32, 34, 35), (39, 40, 41), (41, 40, 43), (43, 40, 42), (42, 40, 39), (41, 43, 42, 39), (44, 45, 47, 46), (46, 47, 49, 48), (48, 49, 51, 50), (50, 51, 53, 52), (52, 53, 55, 54), (54, 55, 57, 56), (56, 57, 59, 58), (58, 59, 61, 60), (60, 61, 63, 62), (62, 63, 65, 64), (64, 65, 67, 66), (66, 67, 69, 68), (68, 69, 71, 70), (70, 71, 73, 72), (72, 73, 75, 74), (74, 75, 77, 76), (76, 77, 79, 78), (78, 79, 81, 80), (80, 81, 83, 82), (82, 83, 85, 84), (84, 85, 87, 86), (86, 87, 89, 88), (88, 89, 91, 90), (90, 91, 93, 92), (92, 93, 95, 94), (94, 95, 97, 96), (96, 97, 99, 98), (98, 99, 101, 100), (100, 101, 103, 102), (102, 103, 105, 104), (47, 45, 107, 105, 103, 101, 99, 97, 95, 93, 91, 89, 87, 85, 83, 81, 79, 77, 75, 73, 71, 69, 67, 65, 63, 61, 59, 57, 55, 53, 51, 49), (104, 105, 107, 106), (106, 107, 45, 44), (44, 46, 48, 50, 52, 54, 56, 58, 60, 62, 64, 66, 68, 70, 72, 74, 76, 78, 80, 82, 84, 86, 88, 90, 92, 94, 96, 98, 100, 102, 104, 106)])
me_plane_011.polygons.foreach_set('material_index', [0, 1, 2, 3, 4, 5, 5, 5, 5, 5, 5, 5, 5, 5, 5, 5, 5, 5, 5, 5, 5, 5, 5, 5, 5, 5, 5, 5, 5, 5, 5, 5, 5, 5, 5, 5, 5, 5, 5, 5, 5, 5, 5, 5, 5, 5, 5, 5, 5, 5, 5, 5, 5, 5, 5])
_uv = me_plane_011.uv_layers.new(name='UVMap')
_uv.uv.foreach_set('vector', [0.0, 0.0, 1.0, 0.0, 1.0, 1.0, 0.0, 1.0, 0.0, 0.0, 1.0, 0.0, 1.0, 1.0, 0.0, 1.0, 0.0, 0.0, 1.0, 0.0, 1.0, 1.0, 0.0, 1.0, 0.0, 0.0, 1.0, 0.0, 1.0, 1.0, 0.0, 1.0, 0.0, 0.0, 1.0, 0.0, 1.0, 1.0, 0.0, 1.0, 0.0, 0.4257, 1.0, 0.294, 1.0, 0.5286, 0.375, 0.0, 0.5824, 0.0, 0.5819, 0.25, 0.375, 0.25, 0.375, 0.25, 0.5819, 0.25, 0.553, 0.5, 0.375, 0.5, 0.375, 0.5, 0.553, 0.5, 0.5524, 0.75, 0.375, 0.75, 0.375, 0.75, 0.5524, 0.75, 0.5824, 1.0, 0.375, 1.0, 0.125, 0.5, 0.375, 0.5, 0.375, 0.75, 0.125, 0.75, 0.625, 0.5, 0.875, 0.5, 0.875, 0.75, 0.625, 0.75, 0.5524, 0.75, 0.553, 0.5, 0.625, 0.5, 0.625, 0.75, 0.6086, 1.0, 0.5524, 0.75, 0.625, 0.75, 0.625, 1.0, 0.6087, 0.25, 0.6086, 0.0, 0.625, 0.0, 0.625, 0.25, 0.6087, 0.25, 0.625, 0.25, 0.625, 0.5, 0.553, 0.5, 0.375, 0.0, 0.625, 0.25, 0.375, 0.25, 0.375, 0.25, 0.625, 0.5, 0.375, 0.5, 0.375, 0.5, 0.625, 0.75, 0.375, 0.75, 0.375, 0.75, 0.625, 1.0, 0.375, 1.0, 0.125, 0.5, 0.375, 0.5, 0.375, 0.75, 0.125, 0.75, 1.0, 0.5, 1.0, 1.0, 0.9688, 1.0, 0.9688, 0.5, 0.9688, 0.5, 0.9688, 1.0, 0.9375, 1.0, 0.9375, 0.5, 0.9375, 0.5, 0.9375, 1.0, 0.9062, 1.0, 0.9062, 0.5, 0.9062, 0.5, 0.9062, 1.0, 0.875, 1.0, 0.875, 0.5, 0.875, 0.5, 0.875, 1.0, 0.8438, 1.0, 0.8438, 0.5, 0.8438, 0.5, 0.8438, 1.0, 0.8125, 1.0, 0.8125, 0.5, 0.8125, 0.5, 0.8125, 1.0, 0.7812, 1.0, 0.7812, 0.5, 0.7812, 0.5, 0.7812, 1.0, 0.75, 1.0, 0.75, 0.5, 0.75, 0.5, 0.75, 1.0, 0.7188, 1.0, 0.7188, 0.5, 0.7188, 0.5, 0.7188, 1.0, 0.6875, 1.0, 0.6875, 0.5, 0.6875, 0.5, 0.6875, 1.0, 0.6562, 1.0, 0.6562, 0.5, 0.6562, 0.5, 0.6562, 1.0, 0.625, 1.0, 0.625, 0.5, 0.625, 0.5, 0.625, 1.0, 0.5938, 1.0, 0.5938, 0.5, 0.5938, 0.5, 0.5938, 1.0, 0.5625, 1.0, 0.5625, 0.5, 0.5625, 0.5, 0.5625, 1.0, 0.5312, 1.0, 0.5312, 0.5, 0.5312, 0.5, 0.5312, 1.0, 0.5, 1.0, 0.5, 0.5, 0.5, 0.5, 0.5, 1.0, 0.4688, 1.0, 0.4688, 0.5, 0.4688, 0.5, 0.4688, 1.0, 0.4375, 1.0, 0.4375, 0.5, 0.4375, 0.5, 0.4375, 1.0, 0.4062, 1.0, 0.4062, 0.5, 0.4062, 0.5, 0.4062, 1.0, 0.375, 1.0, 0.375, 0.5, 0.375, 0.5, 0.375, 1.0, 0.3438, 1.0, 0.3438, 0.5, 0.3438, 0.5, 0.3438, 1.0, 0.3125, 1.0, 0.3125, 0.5, 0.3125, 0.5, 0.3125, 1.0, 0.2812, 1.0, 0.2812, 0.5, 0.2812, 0.5, 0.2812, 1.0, 0.25, 1.0, 0.25, 0.5, 0.25, 0.5, 0.25, 1.0, 0.2188, 1.0, 0.2188, 0.5, 0.2188, 0.5, 0.2188, 1.0, 0.1875, 1.0, 0.1875, 0.5, 0.1875, 0.5, 0.1875, 1.0, 0.1562, 1.0, 0.1562, 0.5, 0.1562, 0.5, 0.1562, 1.0, 0.125, 1.0, 0.125, 0.5, 0.125, 0.5, 0.125, 1.0, 0.09375, 1.0, 0.09375, 0.5, 0.09375, 0.5, 0.09375, 1.0, 0.0625, 1.0, 0.0625, 0.5, 0.2968, 0.4854, 0.25, 0.49, 0.2032, 0.4854, 0.1582, 0.4717, 0.1167, 0.4496, 0.08029, 0.4197, 0.05045, 0.3833, 0.02827, 0.3418, 0.01461, 0.2968, 0.01, 0.25, 0.01461, 0.2032, 0.02827, 0.1582, 0.05045, 0.1167, 0.08029, 0.08029, 0.1167, 0.05045, 0.1582, 0.02827, 0.2032, 0.01461, 0.25, 0.01, 0.2968, 0.01461, 0.3418, 0.02827, 0.3833, 0.05045, 0.4197, 0.08029, 0.4496, 0.1167, 0.4717, 0.1582, 0.4854, 0.2032, 0.49, 0.25, 0.4854, 0.2968, 0.4717, 0.3418, 0.4496, 0.3833, 0.4197, 0.4197, 0.3833, 0.4496, 0.3418, 0.4717, 0.0625, 0.5, 0.0625, 1.0, 0.03125, 1.0, 0.03125, 0.5, 0.03125, 0.5, 0.03125, 1.0, 0.0, 1.0, 0.0, 0.5, 0.75, 0.49, 0.7968, 0.4854, 0.8418, 0.4717, 0.8833, 0.4496, 0.9197, 0.4197, 0.9496, 0.3833, 0.9717, 0.3418, 0.9854, 0.2968, 0.99, 0.25, 0.9854, 0.2032, 0.9717, 0.1582, 0.9496, 0.1167, 0.9197, 0.08029, 0.8833, 0.05045, 0.8418, 0.02827, 0.7968, 0.01461, 0.75, 0.01, 0.7032, 0.01461, 0.6582, 0.02827, 0.6167, 0.05045, 0.5803, 0.08029, 0.5504, 0.1167, 0.5283, 0.1582, 0.5146, 0.2032, 0.51, 0.25, 0.5146, 0.2968, 0.5283, 0.3418, 0.5504, 0.3833, 0.5803, 0.4197, 0.6167, 0.4496, 0.6582, 0.4717, 0.7032, 0.4854])
me_plane_011.materials.append(mat_material_011)
me_plane_011.materials.append(mat_material_012)
me_plane_011.materials.append(mat_material_013)
me_plane_011.materials.append(mat_material_014)
me_plane_011.materials.append(mat_material_015)
me_plane_011.materials.append(mat_material_008)
me_plane_011.update()
me_plane_012 = bpy.data.meshes.new('Plane.012')
me_plane_012.from_pydata([(-1.0, -1.0, 0.0), (1.0, -1.0, 0.0), (-1.0, 1.0, 0.0), (1.0, 1.0, 0.0), (-0.1085, -1.0, -0.3164), (6.148, -1.0, 1.651), (-0.1085, 1.0, -0.3164), (6.148, 1.0, 1.651), (3.688, -1.0, 1.495), (5.688, -1.0, 1.495), (3.688, 1.0, 1.495), (5.688, 1.0, 1.495), (0.5684, -1.0, 0.4822), (2.568, -1.0, 0.4822), (0.5684, 1.0, 0.4822), (2.568, 1.0, 0.4822), (1.977, -1.0, 0.9404), (3.977, -1.0, 0.9404), (1.977, 1.0, 0.9404), (3.977, 1.0, 0.9404), (-34.03, -0.06264, 0.641), (-32.34, 1.939, 0.641), (-30.9, -0.06029, 0.641), (44.02, -1.008, -0.359), (44.02, 0.9915, -0.359), (44.02, -1.008, 1.641), (44.02, 0.9915, 1.641), (-0.1196, 0.9915, -0.359), (6.048, 0.9915, 1.641), (-0.2222, -1.008, -0.359), (6.17, -1.008, 1.641), (-15.3, 0.9891, 1.643), (-15.3, -1.011, 1.639), (-15.3, 0.9939, -0.3566), (-15.3, -1.006, -0.3614), (0.0676, -1.006, -0.3614), (0.1896, 0.9939, -0.3566), (-11.8, 0.9891, 1.643), (-11.82, -1.011, 1.639), (-15.39, -1.008, -0.359), (-28.72, -0.008481, 0.641), (-15.39, 0.9915, -0.359), (-15.39, -1.008, 1.641), (-15.39, 0.9915, 1.641), (-27.32, 0.04152, 0.641), (-31.32, 0.04152, 0.641), (-27.32, 0.04056, 0.6507), (-31.32, 0.04056, 0.6507), (-27.32, 0.03771, 0.6601), (-31.32, 0.03771, 0.6601), (-27.32, 0.03309, 0.6688), (-31.32, 0.03309, 0.6688), (-27.32, 0.02687, 0.6763), (-31.32, 0.02687, 0.6763), (-27.32, 0.0193, 0.6825), (-31.32, 0.0193, 0.6825), (-27.32, 0.01065, 0.6872), (-31.32, 0.01065, 0.6872), (-27.32, 0.001274, 0.69), (-31.32, 0.001274, 0.69), (-27.32, -0.008481, 0.691), (-31.32, -0.008481, 0.691), (-27.32, -0.01824, 0.69), (-31.32, -0.01824, 0.69), (-27.32, -0.02761, 0.6872), (-31.32, -0.02761, 0.6872), (-27.32, -0.03626, 0.6825), (-31.32, -0.03626, 0.6825), (-27.32, -0.04384, 0.6763), (-31.32, -0.04384, 0.6763), (-27.32, -0.05005, 0.6688), (-31.32, -0.05005, 0.6688), (-27.32, -0.05467, 0.6601), (-31.32, -0.05467, 0.6601), (-27.32, -0.05752, 0.6507), (-31.32, -0.05752, 0.6507), (-27.32, -0.05848, 0.641), (-31.32, -0.05848, 0.641), (-27.32, -0.05752, 0.6312), (-31.32, -0.05752, 0.6312), (-27.32, -0.05467, 0.6218), (-31.32, -0.05467, 0.6218), (-27.32, -0.05005, 0.6132), (-31.32, -0.05005, 0.6132), (-27.32, -0.04384, 0.6056), (-31.32, -0.04384, 0.6056), (-27.32, -0.03626, 0.5994), (-31.32, -0.03626, 0.5994), (-27.32, -0.02761, 0.5948), (-31.32, -0.02761, 0.5948), (-27.32, -0.01824, 0.5919), (-31.32, -0.01824, 0.5919), (-27.32, -0.008481, 0.591), (-31.32, -0.008481, 0.591), (-27.32, 0.001274, 0.5919), (-31.32, 0.001274, 0.5919), (-27.32, 0.01065, 0.5948), (-31.32, 0.01065, 0.5948), (-27.32, 0.0193, 0.5994), (-31.32, 0.0193, 0.5994), (-27.32, 0.02687, 0.6056), (-31.32, 0.02687, 0.6056), (-27.32, 0.03309, 0.6132), (-31.32, 0.03309, 0.6132), (-27.32, 0.03771, 0.6218), (-31.32, 0.03771, 0.6218), (-27.32, 0.04056, 0.6312), (-31.32, 0.04056, 0.6312)], [], [(0, 1, 3, 2), (4, 5, 7, 6), (8, 9, 11, 10), (12, 13, 15, 14), (16, 17, 19, 18), (21, 20, 22), (23, 29, 27, 24), (24, 27, 28, 26), (26, 28, 30, 25), (25, 30, 29, 23), (24, 26, 25, 23), (34, 32, 31, 33), (36, 35, 34, 33), (37, 36, 33, 31), (38, 37, 31, 32), (38, 32, 34, 35), (39, 40, 41), (41, 40, 43), (43, 40, 42), (42, 40, 39), (41, 43, 42, 39), (44, 45, 47, 46), (46, 47, 49, 48), (48, 49, 51, 50), (50, 51, 53, 52), (52, 53, 55, 54), (54, 55, 57, 56), (56, 57, 59, 58), (58, 59, 61, 60), (60, 61, 63, 62), (62, 63, 65, 64), (64, 65, 67, 66), (66, 67, 69, 68), (68, 69, 71, 70), (70, 71, 73, 72), (72, 73, 75, 74), (74, 75, 77, 76), (76, 77, 79, 78), (78, 79, 81, 80), (80, 81, 83, 82), (82, 83, 85, 84), (84, 85, 87, 86), (86, 87, 89, 88), (88, 89, 91, 90), (90, 91, 93, 92), (92, 93, 95, 94), (94, 95, 97, 96), (96, 97, 99, 98), (98, 99, 101, 100), (100, 101, 103, 102), (102, 103, 105, 104), (47, 45, 107, 105, 103, 101, 99, 97, 95, 93, 91, 89, 87, 85, 83, 81, 79, 77, 75, 73, 71, 69, 67, 65, 63, 61, 59, 57, 55, 53, 51, 49), (104, 105, 107, 106), (106, 107, 45, 44), (44, 46, 48, 50, 52, 54, 56, 58, 60, 62, 64, 66, 68, 70, 72, 74, 76, 78, 80, 82, 84, 86, 88, 90, 92, 94, 96, 98, 100, 102, 104, 106)])
me_plane_012.polygons.foreach_set('material_index', [0, 1, 2, 3, 4, 5, 5, 5, 5, 5, 5, 5, 5, 5, 5, 5, 5, 5, 5, 5, 5, 5, 5, 5, 5, 5, 5, 5, 5, 5, 5, 5, 5, 5, 5, 5, 5, 5, 5, 5, 5, 5, 5, 5, 5, 5, 5, 5, 5, 5, 5, 5, 5, 5, 5])
_uv = me_plane_012.uv_layers.new(name='UVMap')
_uv.uv.foreach_set('vector', [0.0, 0.0, 1.0, 0.0, 1.0, 1.0, 0.0, 1.0, 0.0, 0.0, 1.0, 0.0, 1.0, 1.0, 0.0, 1.0, 0.0, 0.0, 1.0, 0.0, 1.0, 1.0, 0.0, 1.0, 0.0, 0.0, 1.0, 0.0, 1.0, 1.0, 0.0, 1.0, 0.0, 0.0, 1.0, 0.0, 1.0, 1.0, 0.0, 1.0, 0.0, 0.4257, 1.0, 0.294, 1.0, 0.5286, 0.375, 0.0, 0.5824, 0.0, 0.5819, 0.25, 0.375, 0.25, 0.375, 0.25, 0.5819, 0.25, 0.553, 0.5, 0.375, 0.5, 0.375, 0.5, 0.553, 0.5, 0.5524, 0.75, 0.375, 0.75, 0.375, 0.75, 0.5524, 0.75, 0.5824, 1.0, 0.375, 1.0, 0.125, 0.5, 0.375, 0.5, 0.375, 0.75, 0.125, 0.75, 0.625, 0.5, 0.875, 0.5, 0.875, 0.75, 0.625, 0.75, 0.5524, 0.75, 0.553, 0.5, 0.625, 0.5, 0.625, 0.75, 0.6086, 1.0, 0.5524, 0.75, 0.625, 0.75, 0.625, 1.0, 0.6087, 0.25, 0.6086, 0.0, 0.625, 0.0, 0.625, 0.25, 0.6087, 0.25, 0.625, 0.25, 0.625, 0.5, 0.553, 0.5, 0.375, 0.0, 0.625, 0.25, 0.375, 0.25, 0.375, 0.25, 0.625, 0.5, 0.375, 0.5, 0.375, 0.5, 0.625, 0.75, 0.375, 0.75, 0.375, 0.75, 0.625, 1.0, 0.375, 1.0, 0.125, 0.5, 0.375, 0.5, 0.375, 0.75, 0.125, 0.75, 1.0, 0.5, 1.0, 1.0, 0.9688, 1.0, 0.9688, 0.5, 0.9688, 0.5, 0.9688, 1.0, 0.9375, 1.0, 0.9375, 0.5, 0.9375, 0.5, 0.9375, 1.0, 0.9062, 1.0, 0.9062, 0.5, 0.9062, 0.5, 0.9062, 1.0, 0.875, 1.0, 0.875, 0.5, 0.875, 0.5, 0.875, 1.0, 0.8438, 1.0, 0.8438, 0.5, 0.8438, 0.5, 0.8438, 1.0, 0.8125, 1.0, 0.8125, 0.5, 0.8125, 0.5, 0.8125, 1.0, 0.7812, 1.0, 0.7812, 0.5, 0.7812, 0.5, 0.7812, 1.0, 0.75, 1.0, 0.75, 0.5, 0.75, 0.5, 0.75, 1.0, 0.7188, 1.0, 0.7188, 0.5, 0.7188, 0.5, 0.7188, 1.0, 0.6875, 1.0, 0.6875, 0.5, 0.6875, 0.5, 0.6875, 1.0, 0.6562, 1.0, 0.6562, 0.5, 0.6562, 0.5, 0.6562, 1.0, 0.625, 1.0, 0.625, 0.5, 0.625, 0.5, 0.625, 1.0, 0.5938, 1.0, 0.5938, 0.5, 0.5938, 0.5, 0.5938, 1.0, 0.5625, 1.0, 0.5625, 0.5, 0.5625, 0.5, 0.5625, 1.0, 0.5312, 1.0, 0.5312, 0.5, 0.5312, 0.5, 0.5312, 1.0, 0.5, 1.0, 0.5, 0.5, 0.5, 0.5, 0.5, 1.0, 0.4688, 1.0, 0.4688, 0.5, 0.4688, 0.5, 0.4688, 1.0, 0.4375, 1.0, 0.4375, 0.5, 0.4375, 0.5, 0.4375, 1.0, 0.4062, 1.0, 0.4062, 0.5, 0.4062, 0.5, 0.4062, 1.0, 0.375, 1.0, 0.375, 0.5, 0.375, 0.5, 0.375, 1.0, 0.3438, 1.0, 0.3438, 0.5, 0.3438, 0.5, 0.3438, 1.0, 0.3125, 1.0, 0.3125, 0.5, 0.3125, 0.5, 0.3125, 1.0, 0.2812, 1.0, 0.2812, 0.5, 0.2812, 0.5, 0.2812, 1.0, 0.25, 1.0, 0.25, 0.5, 0.25, 0.5, 0.25, 1.0, 0.2188, 1.0, 0.2188, 0.5, 0.2188, 0.5, 0.2188, 1.0, 0.1875, 1.0, 0.1875, 0.5, 0.1875, 0.5, 0.1875, 1.0, 0.1562, 1.0, 0.1562, 0.5, 0.1562, 0.5, 0.1562, 1.0, 0.125, 1.0, 0.125, 0.5, 0.125, 0.5, 0.125, 1.0, 0.09375, 1.0, 0.09375, 0.5, 0.09375, 0.5, 0.09375, 1.0, 0.0625, 1.0, 0.0625, 0.5, 0.2968, 0.4854, 0.25, 0.49, 0.2032, 0.4854, 0.1582, 0.4717, 0.1167, 0.4496, 0.08029, 0.4197, 0.05045, 0.3833, 0.02827, 0.3418, 0.01461, 0.2968, 0.01, 0.25, 0.01461, 0.2032, 0.02827, 0.1582, 0.05045, 0.1167, 0.08029, 0.08029, 0.1167, 0.05045, 0.1582, 0.02827, 0.2032, 0.01461, 0.25, 0.01, 0.2968, 0.01461, 0.3418, 0.02827, 0.3833, 0.05045, 0.4197, 0.08029, 0.4496, 0.1167, 0.4717, 0.1582, 0.4854, 0.2032, 0.49, 0.25, 0.4854, 0.2968, 0.4717, 0.3418, 0.4496, 0.3833, 0.4197, 0.4197, 0.3833, 0.4496, 0.3418, 0.4717, 0.0625, 0.5, 0.0625, 1.0, 0.03125, 1.0, 0.03125, 0.5, 0.03125, 0.5, 0.03125, 1.0, 0.0, 1.0, 0.0, 0.5, 0.75, 0.49, 0.7968, 0.4854, 0.8418, 0.4717, 0.8833, 0.4496, 0.9197, 0.4197, 0.9496, 0.3833, 0.9717, 0.3418, 0.9854, 0.2968, 0.99, 0.25, 0.9854, 0.2032, 0.9717, 0.1582, 0.9496, 0.1167, 0.9197, 0.08029, 0.8833, 0.05045, 0.8418, 0.02827, 0.7968, 0.01461, 0.75, 0.01, 0.7032, 0.01461, 0.6582, 0.02827, 0.6167, 0.05045, 0.5803, 0.08029, 0.5504, 0.1167, 0.5283, 0.1582, 0.5146, 0.2032, 0.51, 0.25, 0.5146, 0.2968, 0.5283, 0.3418, 0.5504, 0.3833, 0.5803, 0.4197, 0.6167, 0.4496, 0.6582, 0.4717, 0.7032, 0.4854])
me_plane_012.materials.append(mat_material_016)
me_plane_012.materials.append(mat_material_017)
me_plane_012.materials.append(mat_material_018)
me_plane_012.materials.append(mat_material_019)
me_plane_012.materials.append(mat_material_020)
me_plane_012.materials.append(mat_material_010)
me_plane_012.update()
me_plane_013 = bpy.data.meshes.new('Plane.013')
me_plane_013.from_pydata([(-1.0, -1.0, 0.0), (1.0, -1.0, 0.0), (-1.0, 1.0, 0.0), (1.0, 1.0, 0.0), (-0.1085, -1.0, -0.3164), (6.148, -1.0, 1.651), (-0.1085, 1.0, -0.3164), (6.148, 1.0, 1.651), (3.688, -1.0, 1.495), (5.688, -1.0, 1.495), (3.688, 1.0, 1.495), (5.688, 1.0, 1.495), (0.5684, -1.0, 0.4822), (2.568, -1.0, 0.4822), (0.5684, 1.0, 0.4822), (2.568, 1.0, 0.4822), (1.977, -1.0, 0.9404), (3.977, -1.0, 0.9404), (1.977, 1.0, 0.9404), (3.977, 1.0, 0.9404), (-34.03, -0.04806, 0.641), (-32.34, 1.953, 0.641), (-30.9, -0.04572, 0.641), (44.02, -0.9939, -0.359), (44.02, 1.006, -0.359), (44.02, -0.9939, 1.641), (44.02, 1.006, 1.641), (-0.1196, 1.006, -0.359), (6.048, 1.006, 1.641), (-0.2222, -0.9939, -0.359), (6.17, -0.9939, 1.641), (-15.3, 1.004, 1.643), (-15.3, -0.9963, 1.639), (-15.3, 1.008, -0.3566), (-15.3, -0.9915, -0.3614), (0.0676, -0.9915, -0.3614), (0.1896, 1.008, -0.3566), (-11.8, 1.004, 1.643), (-11.82, -0.9963, 1.639), (-15.39, -0.9939, -0.359), (-28.72, 0.006094, 0.641), (-15.39, 1.006, -0.359), (-15.39, -0.9939, 1.641), (-15.39, 1.006, 1.641), (-27.32, 0.05609, 0.641), (-31.32, 0.05609, 0.641), (-27.32, 0.05513, 0.6507), (-31.32, 0.05513, 0.6507), (-27.32, 0.05229, 0.6601), (-31.32, 0.05229, 0.6601), (-27.32, 0.04767, 0.6688), (-31.32, 0.04767, 0.6688), (-27.32, 0.04145, 0.6763), (-31.32, 0.04145, 0.6763), (-27.32, 0.03387, 0.6825), (-31.32, 0.03387, 0.6825), (-27.32, 0.02523, 0.6872), (-31.32, 0.02523, 0.6872), (-27.32, 0.01585, 0.69), (-31.32, 0.01585, 0.69), (-27.32, 0.006094, 0.691), (-31.32, 0.006094, 0.691), (-27.32, -0.003661, 0.69), (-31.32, -0.003661, 0.69), (-27.32, -0.01304, 0.6872), (-31.32, -0.01304, 0.6872), (-27.32, -0.02168, 0.6825), (-31.32, -0.02168, 0.6825), (-27.32, -0.02926, 0.6763), (-31.32, -0.02926, 0.6763), (-27.32, -0.03548, 0.6688), (-31.32, -0.03548, 0.6688), (-27.32, -0.0401, 0.6601), (-31.32, -0.0401, 0.6601), (-27.32, -0.04295, 0.6507), (-31.32, -0.04295, 0.6507), (-27.32, -0.04391, 0.641), (-31.32, -0.04391, 0.641), (-27.32, -0.04295, 0.6312), (-31.32, -0.04295, 0.6312), (-27.32, -0.0401, 0.6218), (-31.32, -0.0401, 0.6218), (-27.32, -0.03548, 0.6132), (-31.32, -0.03548, 0.6132), (-27.32, -0.02926, 0.6056), (-31.32, -0.02926, 0.6056), (-27.32, -0.02168, 0.5994), (-31.32, -0.02168, 0.5994), (-27.32, -0.01304, 0.5948), (-31.32, -0.01304, 0.5948), (-27.32, -0.003661, 0.5919), (-31.32, -0.003661, 0.5919), (-27.32, 0.006094, 0.591), (-31.32, 0.006094, 0.591), (-27.32, 0.01585, 0.5919), (-31.32, 0.01585, 0.5919), (-27.32, 0.02523, 0.5948), (-31.32, 0.02523, 0.5948), (-27.32, 0.03387, 0.5994), (-31.32, 0.03387, 0.5994), (-27.32, 0.04145, 0.6056), (-31.32, 0.04145, 0.6056), (-27.32, 0.04767, 0.6132), (-31.32, 0.04767, 0.6132), (-27.32, 0.05229, 0.6218), (-31.32, 0.05229, 0.6218), (-27.32, 0.05513, 0.6312), (-31.32, 0.05513, 0.6312)], [], [(0, 1, 3, 2), (4, 5, 7, 6), (8, 9, 11, 10), (12, 13, 15, 14), (16, 17, 19, 18), (21, 20, 22), (23, 29, 27, 24), (24, 27, 28, 26), (26, 28, 30, 25), (25, 30, 29, 23), (24, 26, 25, 23), (34, 32, 31, 33), (36, 35, 34, 33), (37, 36, 33, 31), (38, 37, 31, 32), (38, 32, 34, 35), (39, 40, 41), (41, 40, 43), (43, 40, 42), (42, 40, 39), (41, 43, 42, 39), (44, 45, 47, 46), (46, 47, 49, 48), (48, 49, 51, 50), (50, 51, 53, 52), (52, 53, 55, 54), (54, 55, 57, 56), (56, 57, 59, 58), (58, 59, 61, 60), (60, 61, 63, 62), (62, 63, 65, 64), (64, 65, 67, 66), (66, 67, 69, 68), (68, 69, 71, 70), (70, 71, 73, 72), (72, 73, 75, 74), (74, 75, 77, 76), (76, 77, 79, 78), (78, 79, 81, 80), (80, 81, 83, 82), (82, 83, 85, 84), (84, 85, 87, 86), (86, 87, 89, 88), (88, 89, 91, 90), (90, 91, 93, 92), (92, 93, 95, 94), (94, 95, 97, 96), (96, 97, 99, 98), (98, 99, 101, 100), (100, 101, 103, 102), (102, 103, 105, 104), (47, 45, 107, 105, 103, 101, 99, 97, 95, 93, 91, 89, 87, 85, 83, 81, 79, 77, 75, 73, 71, 69, 67, 65, 63, 61, 59, 57, 55, 53, 51, 49), (104, 105, 107, 106), (106, 107, 45, 44), (44, 46, 48, 50, 52, 54, 56, 58, 60, 62, 64, 66, 68, 70, 72, 74, 76, 78, 80, 82, 84, 86, 88, 90, 92, 94, 96, 98, 100, 102, 104, 106)])
me_plane_013.polygons.foreach_set('material_index', [0, 1, 2, 3, 4, 5, 5, 5, 5, 5, 5, 5, 5, 5, 5, 5, 5, 5, 5, 5, 5, 5, 5, 5, 5, 5, 5, 5, 5, 5, 5, 5, 5, 5, 5, 5, 5, 5, 5, 5, 5, 5, 5, 5, 5, 5, 5, 5, 5, 5, 5, 5, 5, 5, 5])
_uv = me_plane_013.uv_layers.new(name='UVMap')
_uv.uv.foreach_set('vector', [0.0, 0.0, 1.0, 0.0, 1.0, 1.0, 0.0, 1.0, 0.0, 0.0, 1.0, 0.0, 1.0, 1.0, 0.0, 1.0, 0.0, 0.0, 1.0, 0.0, 1.0, 1.0, 0.0, 1.0, 0.0, 0.0, 1.0, 0.0, 1.0, 1.0, 0.0, 1.0, 0.0, 0.0, 1.0, 0.0, 1.0, 1.0, 0.0, 1.0, 0.0, 0.4257, 1.0, 0.294, 1.0, 0.5286, 0.375, 0.0, 0.5824, 0.0, 0.5819, 0.25, 0.375, 0.25, 0.375, 0.25, 0.5819, 0.25, 0.553, 0.5, 0.375, 0.5, 0.375, 0.5, 0.553, 0.5, 0.5524, 0.75, 0.375, 0.75, 0.375, 0.75, 0.5524, 0.75, 0.5824, 1.0, 0.375, 1.0, 0.125, 0.5, 0.375, 0.5, 0.375, 0.75, 0.125, 0.75, 0.625, 0.5, 0.875, 0.5, 0.875, 0.75, 0.625, 0.75, 0.5524, 0.75, 0.553, 0.5, 0.625, 0.5, 0.625, 0.75, 0.6086, 1.0, 0.5524, 0.75, 0.625, 0.75, 0.625, 1.0, 0.6087, 0.25, 0.6086, 0.0, 0.625, 0.0, 0.625, 0.25, 0.6087, 0.25, 0.625, 0.25, 0.625, 0.5, 0.553, 0.5, 0.375, 0.0, 0.625, 0.25, 0.375, 0.25, 0.375, 0.25, 0.625, 0.5, 0.375, 0.5, 0.375, 0.5, 0.625, 0.75, 0.375, 0.75, 0.375, 0.75, 0.625, 1.0, 0.375, 1.0, 0.125, 0.5, 0.375, 0.5, 0.375, 0.75, 0.125, 0.75, 1.0, 0.5, 1.0, 1.0, 0.9688, 1.0, 0.9688, 0.5, 0.9688, 0.5, 0.9688, 1.0, 0.9375, 1.0, 0.9375, 0.5, 0.9375, 0.5, 0.9375, 1.0, 0.9062, 1.0, 0.9062, 0.5, 0.9062, 0.5, 0.9062, 1.0, 0.875, 1.0, 0.875, 0.5, 0.875, 0.5, 0.875, 1.0, 0.8438, 1.0, 0.8438, 0.5, 0.8438, 0.5, 0.8438, 1.0, 0.8125, 1.0, 0.8125, 0.5, 0.8125, 0.5, 0.8125, 1.0, 0.7812, 1.0, 0.7812, 0.5, 0.7812, 0.5, 0.7812, 1.0, 0.75, 1.0, 0.75, 0.5, 0.75, 0.5, 0.75, 1.0, 0.7188, 1.0, 0.7188, 0.5, 0.7188, 0.5, 0.7188, 1.0, 0.6875, 1.0, 0.6875, 0.5, 0.6875, 0.5, 0.6875, 1.0, 0.6562, 1.0, 0.6562, 0.5, 0.6562, 0.5, 0.6562, 1.0, 0.625, 1.0, 0.625, 0.5, 0.625, 0.5, 0.625, 1.0, 0.5938, 1.0, 0.5938, 0.5, 0.5938, 0.5, 0.5938, 1.0, 0.5625, 1.0, 0.5625, 0.5, 0.5625, 0.5, 0.5625, 1.0, 0.5312, 1.0, 0.5312, 0.5, 0.5312, 0.5, 0.5312, 1.0, 0.5, 1.0, 0.5, 0.5, 0.5, 0.5, 0.5, 1.0, 0.4688, 1.0, 0.4688, 0.5, 0.4688, 0.5, 0.4688, 1.0, 0.4375, 1.0, 0.4375, 0.5, 0.4375, 0.5, 0.4375, 1.0, 0.4062, 1.0, 0.4062, 0.5, 0.4062, 0.5, 0.4062, 1.0, 0.375, 1.0, 0.375, 0.5, 0.375, 0.5, 0.375, 1.0, 0.3438, 1.0, 0.3438, 0.5, 0.3438, 0.5, 0.3438, 1.0, 0.3125, 1.0, 0.3125, 0.5, 0.3125, 0.5, 0.3125, 1.0, 0.2812, 1.0, 0.2812, 0.5, 0.2812, 0.5, 0.2812, 1.0, 0.25, 1.0, 0.25, 0.5, 0.25, 0.5, 0.25, 1.0, 0.2188, 1.0, 0.2188, 0.5, 0.2188, 0.5, 0.2188, 1.0, 0.1875, 1.0, 0.1875, 0.5, 0.1875, 0.5, 0.1875, 1.0, 0.1562, 1.0, 0.1562, 0.5, 0.1562, 0.5, 0.1562, 1.0, 0.125, 1.0, 0.125, 0.5, 0.125, 0.5, 0.125, 1.0, 0.09375, 1.0, 0.09375, 0.5, 0.09375, 0.5, 0.09375, 1.0, 0.0625, 1.0, 0.0625, 0.5, 0.2968, 0.4854, 0.25, 0.49, 0.2032, 0.4854, 0.1582, 0.4717, 0.1167, 0.4496, 0.08029, 0.4197, 0.05045, 0.3833, 0.02827, 0.3418, 0.01461, 0.2968, 0.01, 0.25, 0.01461, 0.2032, 0.02827, 0.1582, 0.05045, 0.1167, 0.08029, 0.08029, 0.1167, 0.05045, 0.1582, 0.02827, 0.2032, 0.01461, 0.25, 0.01, 0.2968, 0.01461, 0.3418, 0.02827, 0.3833, 0.05045, 0.4197, 0.08029, 0.4496, 0.1167, 0.4717, 0.1582, 0.4854, 0.2032, 0.49, 0.25, 0.4854, 0.2968, 0.4717, 0.3418, 0.4496, 0.3833, 0.4197, 0.4197, 0.3833, 0.4496, 0.3418, 0.4717, 0.0625, 0.5, 0.0625, 1.0, 0.03125, 1.0, 0.03125, 0.5, 0.03125, 0.5, 0.03125, 1.0, 0.0, 1.0, 0.0, 0.5, 0.75, 0.49, 0.7968, 0.4854, 0.8418, 0.4717, 0.8833, 0.4496, 0.9197, 0.4197, 0.9496, 0.3833, 0.9717, 0.3418, 0.9854, 0.2968, 0.99, 0.25, 0.9854, 0.2032, 0.9717, 0.1582, 0.9496, 0.1167, 0.9197, 0.08029, 0.8833, 0.05045, 0.8418, 0.02827, 0.7968, 0.01461, 0.75, 0.01, 0.7032, 0.01461, 0.6582, 0.02827, 0.6167, 0.05045, 0.5803, 0.08029, 0.5504, 0.1167, 0.5283, 0.1582, 0.5146, 0.2032, 0.51, 0.25, 0.5146, 0.2968, 0.5283, 0.3418, 0.5504, 0.3833, 0.5803, 0.4197, 0.6167, 0.4496, 0.6582, 0.4717, 0.7032, 0.4854])
me_plane_013.materials.append(mat_material_021)
me_plane_013.materials.append(mat_material_022)
me_plane_013.materials.append(mat_material_023)
me_plane_013.materials.append(mat_material_024)
me_plane_013.materials.append(mat_material_025)
me_plane_013.materials.append(mat_material_009)
me_plane_013.update()

# ---- objects
ob_light = bpy.data.objects.new('Light', light_light)
ob_camera = bpy.data.objects.new('Camera', cam_camera)
ob_hufflepuff = bpy.data.objects.new('Hufflepuff', me_plane_005)
ob_slytherin = bpy.data.objects.new('Slytherin', me_plane_011)
ob_griffyndor = bpy.data.objects.new('Griffyndor', me_plane_012)
ob_ravenclaw = bpy.data.objects.new('RavenClaw', me_plane_013)

# ---- transforms, parenting, visibility, modifiers, constraints
ob_light.location = (4.076, 1.005, 5.904)
ob_light.rotation_euler = (0.6503, 0.05522, 1.866)
ob_light.lock_rotations_4d = False
ob_light.empty_display_type = 'ARROWS'
ob_light.color = (0.0, 0.0, 0.0, 0.0)
ob_light.lineart.crease_threshold = 0.0
ob_camera.location = (7.359, -6.926, 4.958)
ob_camera.rotation_euler = (1.109, 0.0, 0.8149)
ob_camera.lock_rotations_4d = False
ob_camera.empty_display_type = 'ARROWS'
ob_camera.color = (0.0, 0.0, 0.0, 0.0)
ob_camera.display_type = 'WIRE'
ob_camera.lineart.crease_threshold = 0.0
ob_hufflepuff.location = (-0.6674, 5.637, -0.1275)
ob_hufflepuff.rotation_euler = (0.0, 1.571, 0.0)
ob_hufflepuff.scale = (0.15, 1.0, 1.0)
ob_slytherin.location = (-0.6674, -2.275, -0.1275)
ob_slytherin.rotation_euler = (0.0, 1.571, 0.0)
ob_slytherin.scale = (0.15, 1.0, 1.0)
ob_griffyndor.location = (-0.6674, -5.781, -0.1275)
ob_griffyndor.rotation_euler = (0.0, 1.571, 0.0)
ob_griffyndor.scale = (0.15, 1.0, 1.0)
ob_ravenclaw.location = (-0.6674, 1.582, -0.1275)
ob_ravenclaw.rotation_euler = (0.0, 1.571, 0.0)
ob_ravenclaw.scale = (0.15, 1.0, 1.0)

# ---- collection membership
col_collection.objects.link(ob_light)
col_collection.objects.link(ob_camera)
col_collection.objects.link(ob_hufflepuff)
col_collection.objects.link(ob_slytherin)
col_collection.objects.link(ob_griffyndor)
col_collection.objects.link(ob_ravenclaw)

# ---- scene / render settings (as saved in the file)
scene.camera = ob_camera
scene.frame_start = 1; scene.frame_end = 250; scene.frame_set(0)
scene.render.engine = 'BLENDER_EEVEE_NEXT'
scene.cycles.sampling_pattern = 'TABULATED_SOBOL'
scene.cycles.use_light_tree = False
scene.view_settings.view_transform = 'Filmic'
bpy.context.view_layer.update()
